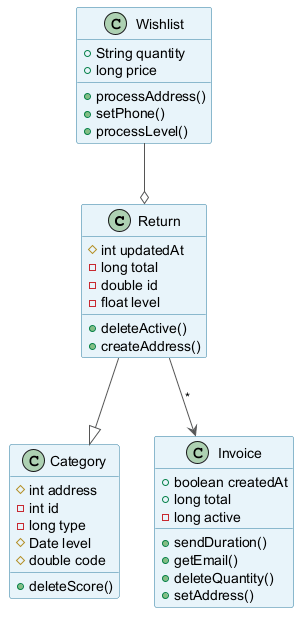

The diagram above was rendered by PlantUML. Its source (embedded in the PNG):
@startuml
skinparam backgroundColor #FFFFFF
skinparam classBackgroundColor #E8F4FA
skinparam classBorderColor #2C7DA0
skinparam ArrowColor #555555
class Return {
  #int updatedAt
  -long total
  -double id
  -float level
  +deleteActive()
  +createAddress()
}
class Category {
  #int address
  -int id
  -long type
  #Date level
  #double code
  +deleteScore()
}
class Invoice {
  +boolean createdAt
  +long total
  -long active
  +sendDuration()
  +getEmail()
  +deleteQuantity()
  +setAddress()
}
class Wishlist {
  +String quantity
  +long price
  +processAddress()
  +setPhone()
  +processLevel()
}
Wishlist --o Return
Return --> Invoice : "*"
Return --|> Category
@enduml